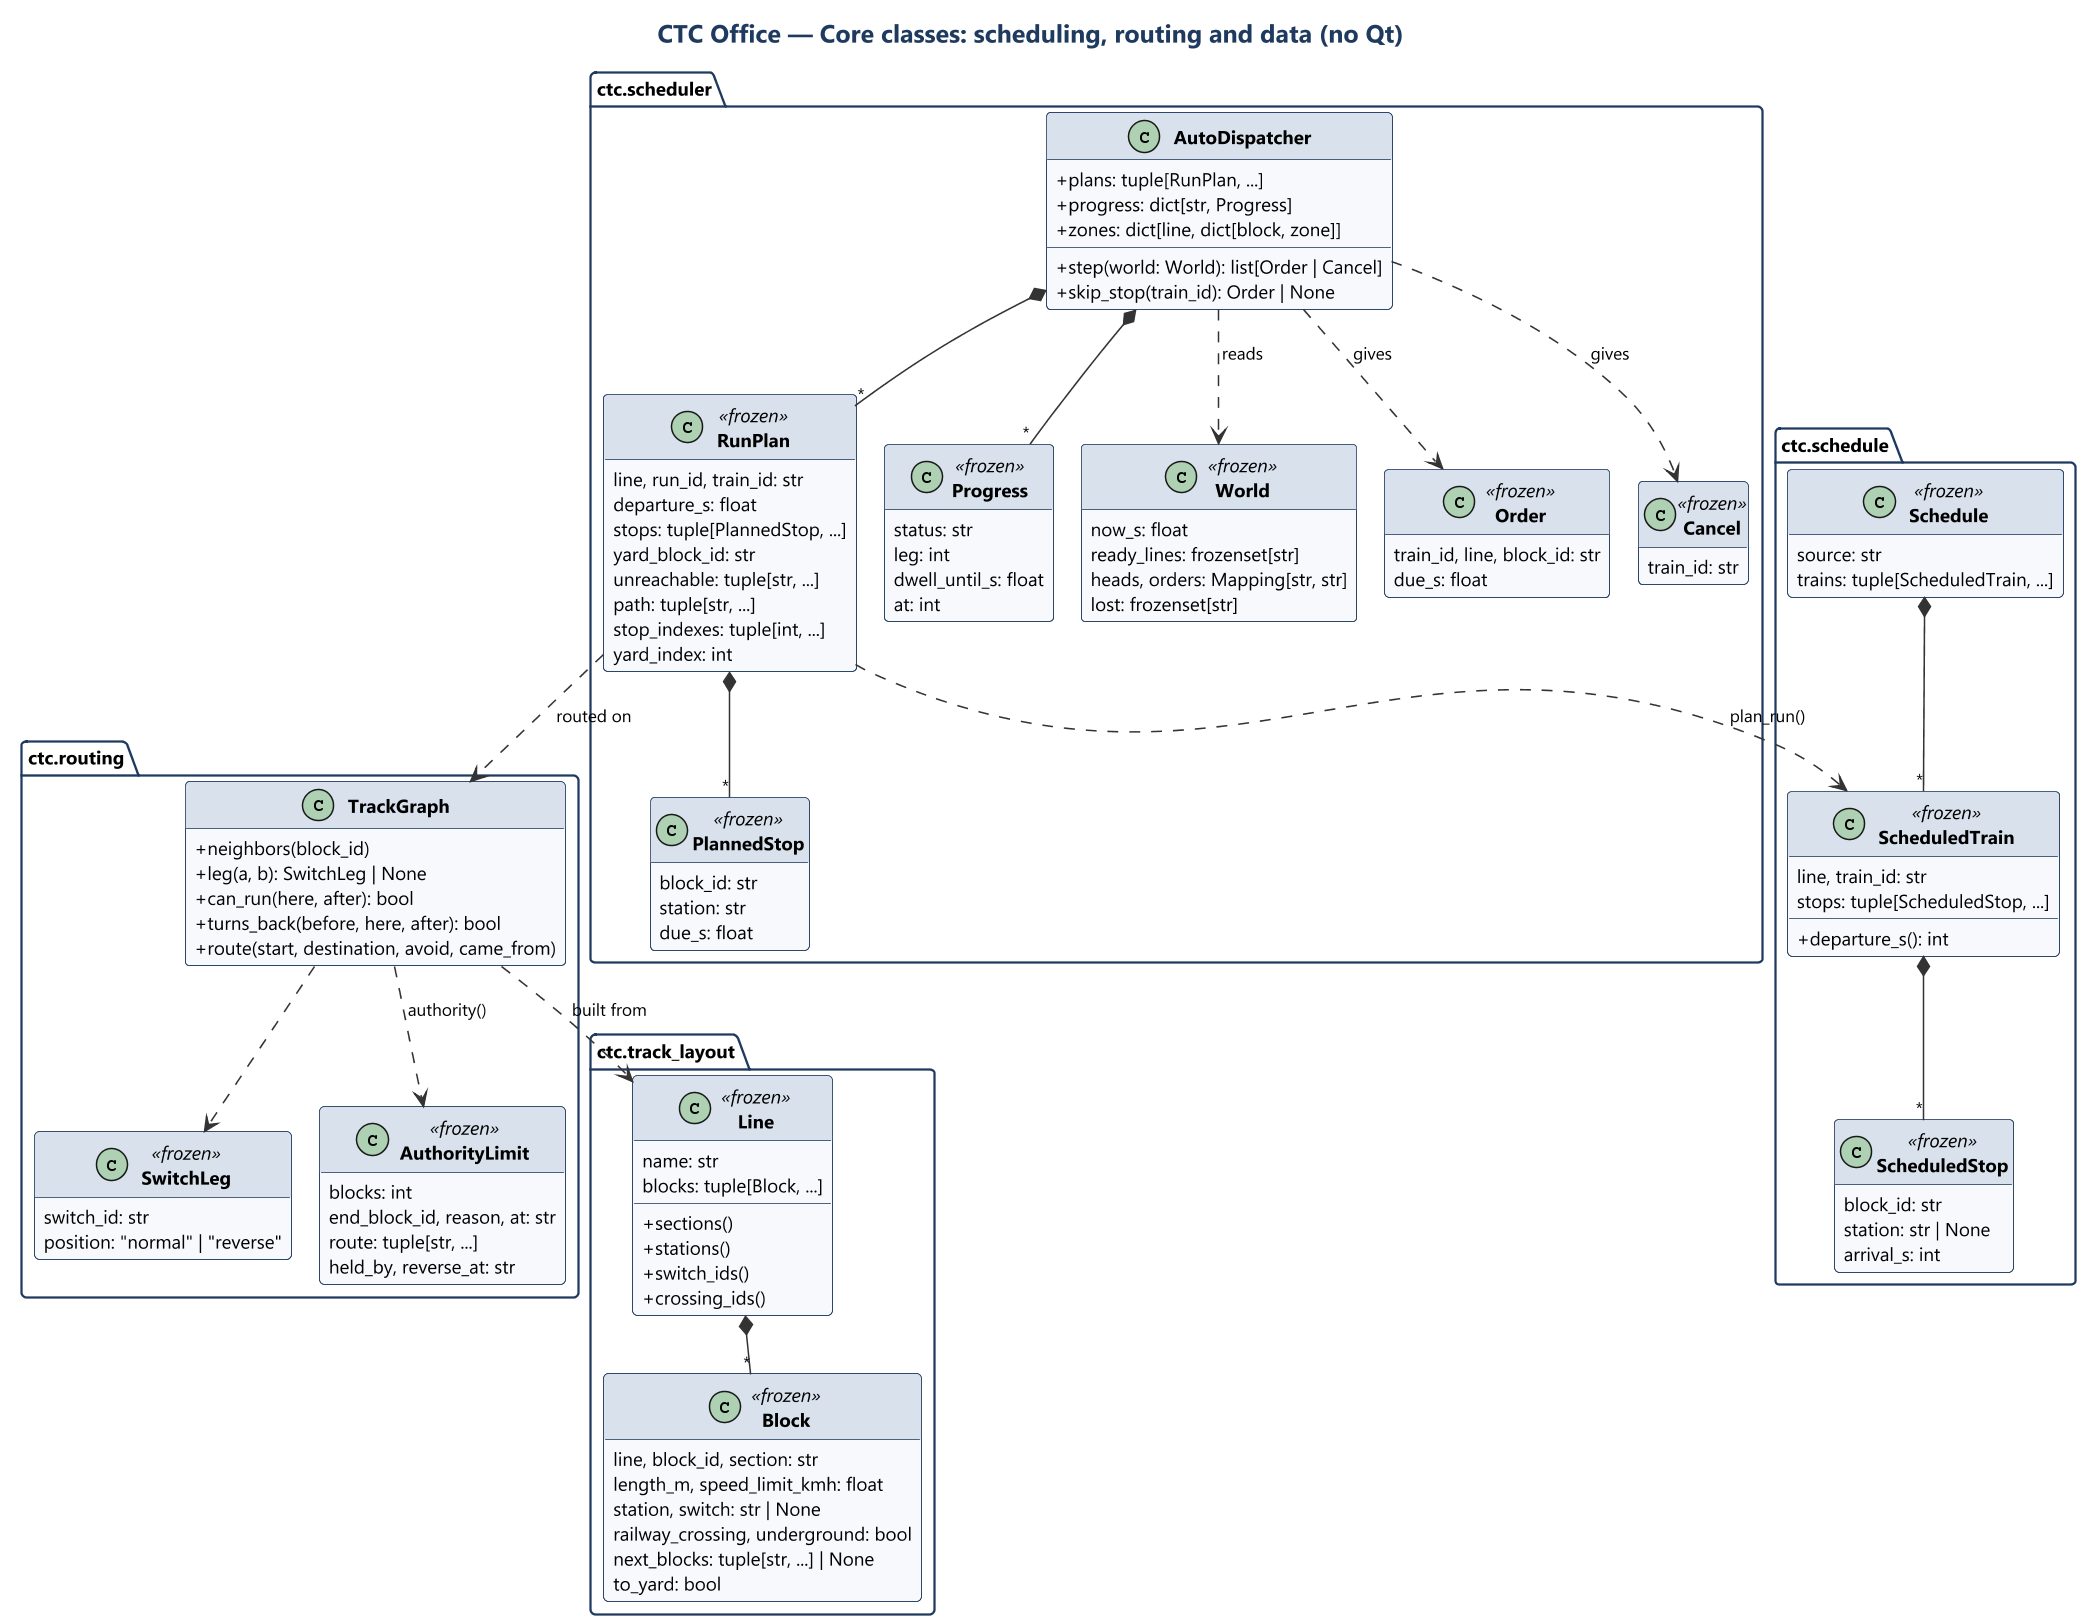

The diagram above was rendered by PlantUML. Its source (embedded in the PNG):
@startuml class_services
!include ../style.iuml
title CTC Office — Core classes: scheduling, routing and data (no Qt)
hide empty members
set separator none

package "ctc.scheduler" {
  class AutoDispatcher {
    +plans: tuple[RunPlan, ...]
    +progress: dict[str, Progress]
    +zones: dict[line, dict[block, zone]]
    +step(world: World): list[Order | Cancel]
    +skip_stop(train_id): Order | None
  }
  class RunPlan <<frozen>> {
    line, run_id, train_id: str
    departure_s: float
    stops: tuple[PlannedStop, ...]
    yard_block_id: str
    unreachable: tuple[str, ...]
    path: tuple[str, ...]
    stop_indexes: tuple[int, ...]
    yard_index: int
  }
  class PlannedStop <<frozen>> {
    block_id: str
    station: str
    due_s: float
  }
  class Progress <<frozen>> {
    status: str
    leg: int
    dwell_until_s: float
    at: int
  }
  class World <<frozen>> {
    now_s: float
    ready_lines: frozenset[str]
    heads, orders: Mapping[str, str]
    lost: frozenset[str]
  }
  class Order <<frozen>> {
    train_id, line, block_id: str
    due_s: float
  }
  class Cancel <<frozen>> {
    train_id: str
  }
}

package "ctc.routing" {
  class TrackGraph {
    +neighbors(block_id)
    +leg(a, b): SwitchLeg | None
    +can_run(here, after): bool
    +turns_back(before, here, after): bool
    +route(start, destination, avoid, came_from)
  }
  class SwitchLeg <<frozen>> {
    switch_id: str
    position: "normal" | "reverse"
  }
  class AuthorityLimit <<frozen>> {
    blocks: int
    end_block_id, reason, at: str
    route: tuple[str, ...]
    held_by, reverse_at: str
  }
}

package "ctc.track_layout" {
  class Line <<frozen>> {
    name: str
    blocks: tuple[Block, ...]
    +sections()
    +stations()
    +switch_ids()
    +crossing_ids()
  }
  class Block <<frozen>> {
    line, block_id, section: str
    length_m, speed_limit_kmh: float
    station, switch: str | None
    railway_crossing, underground: bool
    next_blocks: tuple[str, ...] | None
    to_yard: bool
  }
}

package "ctc.schedule" {
  class Schedule <<frozen>> {
    source: str
    trains: tuple[ScheduledTrain, ...]
  }
  class ScheduledTrain <<frozen>> {
    line, train_id: str
    stops: tuple[ScheduledStop, ...]
    +departure_s(): int
  }
  class ScheduledStop <<frozen>> {
    block_id: str
    station: str | None
    arrival_s: int
  }
}

AutoDispatcher *-- "*" RunPlan
AutoDispatcher *-- "*" Progress
AutoDispatcher ..> World : reads
AutoDispatcher ..> Order : gives
AutoDispatcher ..> Cancel : gives
RunPlan *-- "*" PlannedStop
RunPlan ..> ScheduledTrain : plan_run()
RunPlan ..> TrackGraph : routed on
TrackGraph ..> SwitchLeg
TrackGraph ..> AuthorityLimit : authority()
TrackGraph ..> Line : built from
Line *-- "*" Block
Schedule *-- "*" ScheduledTrain
ScheduledTrain *-- "*" ScheduledStop
@enduml